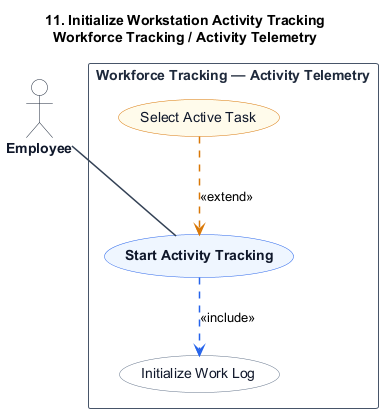

The diagram above was rendered by PlantUML. Its source (embedded in the PNG):
@startuml
title 11. Initialize Workstation Activity Tracking\nWorkforce Tracking / Activity Telemetry

skinparam shadowing false
skinparam packageStyle rectangle
skinparam actorStyle stickman

hide stereotype

skinparam ActorBorderColor #1e293b
skinparam ActorBackgroundColor #ffffff
skinparam ActorFontColor #0f172a
skinparam ActorFontStyle bold

skinparam RectangleBorderColor #475569
skinparam RectangleBackgroundColor #ffffff
skinparam RectangleFontColor #1e293b
skinparam RectangleFontStyle bold

skinparam ArrowColor #334155
skinparam ArrowThickness 1.5

skinparam usecase {
    BackgroundColor #eff6ff
    BorderColor #2563eb
    FontColor #0f172a
    FontStyle bold
}

skinparam usecase<<Inc>> {
    BackgroundColor #ffffff
    BorderColor #64748b
    FontColor #0f172a
    FontStyle normal
}

skinparam usecase<<Ext>> {
    BackgroundColor #fffbeb
    BorderColor #d97706
    FontColor #0f172a
    FontStyle normal
}

actor "Employee" as Employee

rectangle "Workforce Tracking — Activity Telemetry" {
    usecase "Start Activity Tracking" as UC_Main

    usecase "Initialize Work Log" as UC_Inc1 <<Inc>>

    usecase "Select Active Task" as UC_Ext1 <<Ext>>

    Employee -- UC_Main

    UC_Main .[#2563eb].> UC_Inc1 : <<include>>

    UC_Ext1 .[#d97706].> UC_Main : <<extend>>
}
@enduml